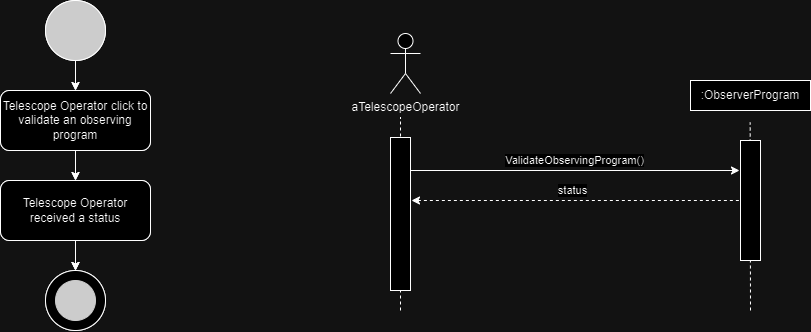

The diagram above was exported from draw.io. Its source (the exported page's mxGraphModel, read from the mxfile embedded in the PNG):
<mxGraphModel dx="1105" dy="549" grid="0" gridSize="10" guides="1" tooltips="1" connect="1" arrows="1" fold="1" page="1" pageScale="1" pageWidth="1169" pageHeight="827" math="0" shadow="0">
  <root>
    <mxCell id="0" />
    <mxCell id="1" parent="0" />
    <mxCell id="MBi7nZ4UEFo5Te1JUiHY-38" value="" style="ellipse;whiteSpace=wrap;html=1;aspect=fixed;fillColor=#333333;" parent="1" vertex="1">
      <mxGeometry x="125" y="90" width="60" height="60" as="geometry" />
    </mxCell>
    <mxCell id="MBi7nZ4UEFo5Te1JUiHY-41" value="Employees get data from new cars.&lt;span id=&quot;docs-internal-guid-32146588-7fff-464c-8460-13612f1e4837&quot;&gt;&lt;/span&gt;" style="rounded=1;whiteSpace=wrap;html=1;" parent="1" vertex="1">
      <mxGeometry x="80" y="180" width="150" height="60" as="geometry" />
    </mxCell>
    <mxCell id="MBi7nZ4UEFo5Te1JUiHY-42" value="Employees insert new car data into the database.&lt;span id=&quot;docs-internal-guid-32146588-7fff-464c-8460-13612f1e4837&quot;&gt;&lt;/span&gt;" style="rounded=1;whiteSpace=wrap;html=1;" parent="1" vertex="1">
      <mxGeometry x="80" y="270" width="150" height="60" as="geometry" />
    </mxCell>
    <mxCell id="MBi7nZ4UEFo5Te1JUiHY-43" value="" style="endArrow=classic;html=1;rounded=0;exitX=0.5;exitY=1;exitDx=0;exitDy=0;entryX=0.5;entryY=0;entryDx=0;entryDy=0;" parent="1" source="MBi7nZ4UEFo5Te1JUiHY-38" target="MBi7nZ4UEFo5Te1JUiHY-41" edge="1">
      <mxGeometry width="50" height="50" relative="1" as="geometry">
        <mxPoint x="415" y="350" as="sourcePoint" />
        <mxPoint x="465" y="300" as="targetPoint" />
      </mxGeometry>
    </mxCell>
    <mxCell id="MBi7nZ4UEFo5Te1JUiHY-44" value="" style="endArrow=classic;html=1;rounded=0;exitX=0.5;exitY=1;exitDx=0;exitDy=0;entryX=0.5;entryY=0;entryDx=0;entryDy=0;" parent="1" source="MBi7nZ4UEFo5Te1JUiHY-41" target="MBi7nZ4UEFo5Te1JUiHY-42" edge="1">
      <mxGeometry width="50" height="50" relative="1" as="geometry">
        <mxPoint x="415" y="350" as="sourcePoint" />
        <mxPoint x="465" y="300" as="targetPoint" />
      </mxGeometry>
    </mxCell>
    <mxCell id="MBi7nZ4UEFo5Te1JUiHY-45" value="" style="endArrow=classic;html=1;rounded=0;exitX=0.5;exitY=1;exitDx=0;exitDy=0;" parent="1" source="MBi7nZ4UEFo5Te1JUiHY-42" edge="1">
      <mxGeometry width="50" height="50" relative="1" as="geometry">
        <mxPoint x="415" y="350" as="sourcePoint" />
        <mxPoint x="155" y="360" as="targetPoint" />
      </mxGeometry>
    </mxCell>
    <mxCell id="MBi7nZ4UEFo5Te1JUiHY-46" value="" style="ellipse;whiteSpace=wrap;html=1;aspect=fixed;fillColor=#333333;" parent="1" vertex="1">
      <mxGeometry x="125" y="90" width="60" height="60" as="geometry" />
    </mxCell>
    <mxCell id="MBi7nZ4UEFo5Te1JUiHY-49" value="Telescope Operator click to validate an observing program" style="rounded=1;whiteSpace=wrap;html=1;" parent="1" vertex="1">
      <mxGeometry x="80" y="180" width="150" height="60" as="geometry" />
    </mxCell>
    <mxCell id="MBi7nZ4UEFo5Te1JUiHY-50" value="" style="edgeStyle=orthogonalEdgeStyle;rounded=0;orthogonalLoop=1;jettySize=auto;html=1;" parent="1" source="MBi7nZ4UEFo5Te1JUiHY-51" edge="1">
      <mxGeometry relative="1" as="geometry">
        <mxPoint x="155" y="360" as="targetPoint" />
      </mxGeometry>
    </mxCell>
    <mxCell id="MBi7nZ4UEFo5Te1JUiHY-51" value="Telescope Operator received a status&lt;span id=&quot;docs-internal-guid-7c1d2e2a-7fff-f149-3e2c-1baf5393de07&quot;&gt;&lt;/span&gt;" style="rounded=1;whiteSpace=wrap;html=1;" parent="1" vertex="1">
      <mxGeometry x="80" y="270" width="150" height="60" as="geometry" />
    </mxCell>
    <mxCell id="MBi7nZ4UEFo5Te1JUiHY-52" value="" style="endArrow=classic;html=1;rounded=0;exitX=0.5;exitY=1;exitDx=0;exitDy=0;entryX=0.5;entryY=0;entryDx=0;entryDy=0;" parent="1" source="MBi7nZ4UEFo5Te1JUiHY-46" target="MBi7nZ4UEFo5Te1JUiHY-49" edge="1">
      <mxGeometry width="50" height="50" relative="1" as="geometry">
        <mxPoint x="415" y="350" as="sourcePoint" />
        <mxPoint x="465" y="300" as="targetPoint" />
      </mxGeometry>
    </mxCell>
    <mxCell id="MBi7nZ4UEFo5Te1JUiHY-53" value="" style="endArrow=classic;html=1;rounded=0;exitX=0.5;exitY=1;exitDx=0;exitDy=0;entryX=0.5;entryY=0;entryDx=0;entryDy=0;" parent="1" source="MBi7nZ4UEFo5Te1JUiHY-49" target="MBi7nZ4UEFo5Te1JUiHY-51" edge="1">
      <mxGeometry width="50" height="50" relative="1" as="geometry">
        <mxPoint x="415" y="350" as="sourcePoint" />
        <mxPoint x="465" y="300" as="targetPoint" />
      </mxGeometry>
    </mxCell>
    <mxCell id="MBi7nZ4UEFo5Te1JUiHY-54" value="" style="endArrow=classic;html=1;rounded=0;exitX=0.5;exitY=1;exitDx=0;exitDy=0;" parent="1" source="MBi7nZ4UEFo5Te1JUiHY-51" edge="1">
      <mxGeometry width="50" height="50" relative="1" as="geometry">
        <mxPoint x="415" y="350" as="sourcePoint" />
        <mxPoint x="155" y="360" as="targetPoint" />
      </mxGeometry>
    </mxCell>
    <mxCell id="tqdWWdkhvEh-UvI0oURx-4" value="" style="endArrow=none;dashed=1;html=1;rounded=0;" parent="1" edge="1">
      <mxGeometry width="50" height="50" relative="1" as="geometry">
        <mxPoint x="830" y="400" as="sourcePoint" />
        <mxPoint x="829.6700000000001" y="212" as="targetPoint" />
      </mxGeometry>
    </mxCell>
    <mxCell id="tqdWWdkhvEh-UvI0oURx-5" value="" style="endArrow=none;dashed=1;html=1;rounded=0;" parent="1" edge="1">
      <mxGeometry width="50" height="50" relative="1" as="geometry">
        <mxPoint x="480" y="400" as="sourcePoint" />
        <mxPoint x="480" y="207" as="targetPoint" />
      </mxGeometry>
    </mxCell>
    <mxCell id="tqdWWdkhvEh-UvI0oURx-6" value="aTelescopeOperator" style="shape=umlActor;verticalLabelPosition=bottom;verticalAlign=top;html=1;outlineConnect=0;" parent="1" vertex="1">
      <mxGeometry x="470" y="123" width="30" height="60" as="geometry" />
    </mxCell>
    <mxCell id="tqdWWdkhvEh-UvI0oURx-7" value="" style="rounded=0;whiteSpace=wrap;html=1;movable=1;resizable=1;rotatable=1;deletable=1;editable=1;locked=0;connectable=1;" parent="1" vertex="1">
      <mxGeometry x="470" y="227" width="20" height="153" as="geometry" />
    </mxCell>
    <mxCell id="tqdWWdkhvEh-UvI0oURx-13" value=":ObserverProgram" style="rounded=0;whiteSpace=wrap;html=1;" parent="1" vertex="1">
      <mxGeometry x="770" y="170" width="120" height="30" as="geometry" />
    </mxCell>
    <mxCell id="tqdWWdkhvEh-UvI0oURx-14" value="" style="rounded=0;whiteSpace=wrap;html=1;movable=1;resizable=1;rotatable=1;deletable=1;editable=1;locked=0;connectable=1;" parent="1" vertex="1">
      <mxGeometry x="820" y="230" width="20" height="120" as="geometry" />
    </mxCell>
    <mxCell id="tqdWWdkhvEh-UvI0oURx-15" value="" style="endArrow=classic;html=1;rounded=0;exitX=1.033;exitY=0.174;exitDx=0;exitDy=0;exitPerimeter=0;" parent="1" edge="1">
      <mxGeometry width="50" height="50" relative="1" as="geometry">
        <mxPoint x="490" y="260" as="sourcePoint" />
        <mxPoint x="819" y="260" as="targetPoint" />
      </mxGeometry>
    </mxCell>
    <mxCell id="tqdWWdkhvEh-UvI0oURx-16" value="ValidateObservingProgram()" style="edgeLabel;html=1;align=center;verticalAlign=middle;resizable=0;points=[];" parent="tqdWWdkhvEh-UvI0oURx-15" connectable="0" vertex="1">
      <mxGeometry x="0.0231" y="-1" relative="1" as="geometry">
        <mxPoint x="-5" y="-12" as="offset" />
      </mxGeometry>
    </mxCell>
    <mxCell id="tqdWWdkhvEh-UvI0oURx-17" value="status" style="endArrow=none;dashed=1;html=1;rounded=0;exitX=1.032;exitY=0.348;exitDx=0;exitDy=0;startArrow=classic;startFill=1;exitPerimeter=0;movable=1;resizable=1;rotatable=1;deletable=1;editable=1;locked=0;connectable=1;" parent="1" edge="1">
      <mxGeometry x="-0.0233" y="10" width="50" height="50" relative="1" as="geometry">
        <mxPoint x="491" y="290" as="sourcePoint" />
        <mxPoint x="820" y="290" as="targetPoint" />
        <mxPoint as="offset" />
      </mxGeometry>
    </mxCell>
    <mxCell id="ki2tA2V6rqgh5AEx3pNY-1" value="" style="group" vertex="1" connectable="0" parent="1">
      <mxGeometry x="125" y="360" width="60" height="60" as="geometry" />
    </mxCell>
    <mxCell id="MBi7nZ4UEFo5Te1JUiHY-39" value="" style="ellipse;whiteSpace=wrap;html=1;aspect=fixed;movable=1;resizable=1;rotatable=1;deletable=1;editable=1;locked=0;connectable=1;" parent="ki2tA2V6rqgh5AEx3pNY-1" vertex="1">
      <mxGeometry width="60" height="60" as="geometry" />
    </mxCell>
    <mxCell id="MBi7nZ4UEFo5Te1JUiHY-40" value="" style="ellipse;whiteSpace=wrap;html=1;aspect=fixed;strokeColor=#333333;fillColor=#333333;movable=1;resizable=1;rotatable=1;deletable=1;editable=1;locked=0;connectable=1;" parent="ki2tA2V6rqgh5AEx3pNY-1" vertex="1">
      <mxGeometry x="10" y="10" width="40" height="40" as="geometry" />
    </mxCell>
    <mxCell id="MBi7nZ4UEFo5Te1JUiHY-47" value="" style="ellipse;whiteSpace=wrap;html=1;aspect=fixed;movable=1;resizable=1;rotatable=1;deletable=1;editable=1;locked=0;connectable=1;" parent="ki2tA2V6rqgh5AEx3pNY-1" vertex="1">
      <mxGeometry width="60" height="60" as="geometry" />
    </mxCell>
    <mxCell id="MBi7nZ4UEFo5Te1JUiHY-48" value="" style="ellipse;whiteSpace=wrap;html=1;aspect=fixed;strokeColor=#333333;fillColor=#333333;movable=1;resizable=1;rotatable=1;deletable=1;editable=1;locked=0;connectable=1;" parent="ki2tA2V6rqgh5AEx3pNY-1" vertex="1">
      <mxGeometry x="10" y="10" width="40" height="40" as="geometry" />
    </mxCell>
  </root>
</mxGraphModel>